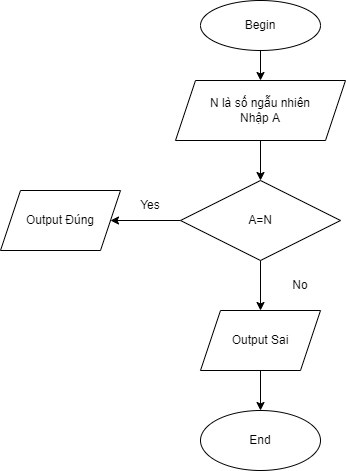

The diagram above was exported from draw.io. Its source (the exported page's mxGraphModel, read from the mxfile embedded in the PNG):
<mxGraphModel dx="782" dy="379" grid="1" gridSize="10" guides="1" tooltips="1" connect="1" arrows="1" fold="1" page="1" pageScale="1" pageWidth="827" pageHeight="1169" math="0" shadow="0">
  <root>
    <mxCell id="0" />
    <mxCell id="1" parent="0" />
    <mxCell id="Dt-Ns0z9JjAQeRS8VjtG-4" value="" style="edgeStyle=orthogonalEdgeStyle;rounded=0;orthogonalLoop=1;jettySize=auto;html=1;" edge="1" parent="1" source="Dt-Ns0z9JjAQeRS8VjtG-1" target="Dt-Ns0z9JjAQeRS8VjtG-3">
      <mxGeometry relative="1" as="geometry" />
    </mxCell>
    <mxCell id="Dt-Ns0z9JjAQeRS8VjtG-1" value="Begin" style="ellipse;whiteSpace=wrap;html=1;" vertex="1" parent="1">
      <mxGeometry x="300" y="10" width="120" height="50" as="geometry" />
    </mxCell>
    <mxCell id="Dt-Ns0z9JjAQeRS8VjtG-7" value="" style="edgeStyle=orthogonalEdgeStyle;rounded=0;orthogonalLoop=1;jettySize=auto;html=1;" edge="1" parent="1" source="Dt-Ns0z9JjAQeRS8VjtG-3" target="Dt-Ns0z9JjAQeRS8VjtG-6">
      <mxGeometry relative="1" as="geometry" />
    </mxCell>
    <mxCell id="Dt-Ns0z9JjAQeRS8VjtG-3" value="N là số ngẫu nhiên&lt;br&gt;Nhập A" style="shape=parallelogram;perimeter=parallelogramPerimeter;whiteSpace=wrap;html=1;fixedSize=1;" vertex="1" parent="1">
      <mxGeometry x="275" y="90" width="170" height="60" as="geometry" />
    </mxCell>
    <mxCell id="Dt-Ns0z9JjAQeRS8VjtG-9" value="" style="edgeStyle=orthogonalEdgeStyle;rounded=0;orthogonalLoop=1;jettySize=auto;html=1;" edge="1" parent="1" source="Dt-Ns0z9JjAQeRS8VjtG-6" target="Dt-Ns0z9JjAQeRS8VjtG-8">
      <mxGeometry relative="1" as="geometry" />
    </mxCell>
    <mxCell id="Dt-Ns0z9JjAQeRS8VjtG-12" value="" style="edgeStyle=orthogonalEdgeStyle;rounded=0;orthogonalLoop=1;jettySize=auto;html=1;" edge="1" parent="1" source="Dt-Ns0z9JjAQeRS8VjtG-6" target="Dt-Ns0z9JjAQeRS8VjtG-11">
      <mxGeometry relative="1" as="geometry" />
    </mxCell>
    <mxCell id="Dt-Ns0z9JjAQeRS8VjtG-6" value="A=N" style="rhombus;whiteSpace=wrap;html=1;" vertex="1" parent="1">
      <mxGeometry x="280" y="190" width="160" height="80" as="geometry" />
    </mxCell>
    <mxCell id="Dt-Ns0z9JjAQeRS8VjtG-8" value="Output Đúng" style="shape=parallelogram;perimeter=parallelogramPerimeter;whiteSpace=wrap;html=1;fixedSize=1;" vertex="1" parent="1">
      <mxGeometry x="100" y="200" width="120" height="60" as="geometry" />
    </mxCell>
    <mxCell id="Dt-Ns0z9JjAQeRS8VjtG-10" value="Yes" style="text;html=1;strokeColor=none;fillColor=none;align=center;verticalAlign=middle;whiteSpace=wrap;rounded=0;" vertex="1" parent="1">
      <mxGeometry x="220" y="200" width="60" height="30" as="geometry" />
    </mxCell>
    <mxCell id="Dt-Ns0z9JjAQeRS8VjtG-15" value="" style="edgeStyle=orthogonalEdgeStyle;rounded=0;orthogonalLoop=1;jettySize=auto;html=1;" edge="1" parent="1" source="Dt-Ns0z9JjAQeRS8VjtG-11" target="Dt-Ns0z9JjAQeRS8VjtG-14">
      <mxGeometry relative="1" as="geometry" />
    </mxCell>
    <mxCell id="Dt-Ns0z9JjAQeRS8VjtG-11" value="Output Sai" style="shape=parallelogram;perimeter=parallelogramPerimeter;whiteSpace=wrap;html=1;fixedSize=1;" vertex="1" parent="1">
      <mxGeometry x="300" y="320" width="120" height="60" as="geometry" />
    </mxCell>
    <mxCell id="Dt-Ns0z9JjAQeRS8VjtG-13" value="No" style="text;html=1;strokeColor=none;fillColor=none;align=center;verticalAlign=middle;whiteSpace=wrap;rounded=0;" vertex="1" parent="1">
      <mxGeometry x="370" y="280" width="60" height="30" as="geometry" />
    </mxCell>
    <mxCell id="Dt-Ns0z9JjAQeRS8VjtG-14" value="End" style="ellipse;whiteSpace=wrap;html=1;" vertex="1" parent="1">
      <mxGeometry x="300" y="420" width="120" height="60" as="geometry" />
    </mxCell>
  </root>
</mxGraphModel>